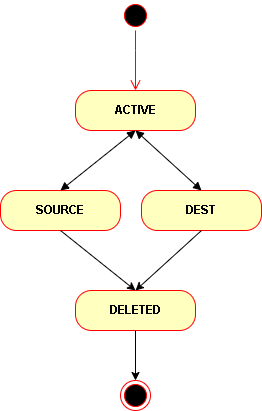

The diagram above was exported from draw.io. Its source (the exported page's mxGraphModel, read from the mxfile embedded in the PNG):
<mxGraphModel dx="1393" dy="1935" grid="1" gridSize="10" guides="1" tooltips="1" connect="1" arrows="1" fold="1" page="1" pageScale="1" pageWidth="827" pageHeight="1169" math="0" shadow="0">
  <root>
    <mxCell id="0" />
    <mxCell id="1" parent="0" />
    <mxCell id="3g91p9xcRvTaTrpKgEH--20" value="" style="ellipse;html=1;shape=startState;fillColor=#000000;strokeColor=#ff0000;" parent="1" vertex="1">
      <mxGeometry x="399" y="-1130" width="30" height="30" as="geometry" />
    </mxCell>
    <mxCell id="3g91p9xcRvTaTrpKgEH--21" value="" style="edgeStyle=orthogonalEdgeStyle;html=1;verticalAlign=bottom;endArrow=open;endSize=8;strokeColor=#ff0000;rounded=0;" parent="1" source="3g91p9xcRvTaTrpKgEH--20" edge="1">
      <mxGeometry relative="1" as="geometry">
        <mxPoint x="414" y="-1040" as="targetPoint" />
        <Array as="points">
          <mxPoint x="414" y="-1080" />
          <mxPoint x="414" y="-1080" />
        </Array>
      </mxGeometry>
    </mxCell>
    <mxCell id="3g91p9xcRvTaTrpKgEH--22" value="" style="ellipse;html=1;shape=endState;fillColor=#000000;strokeColor=#ff0000;" parent="1" vertex="1">
      <mxGeometry x="399" y="-750" width="30" height="30" as="geometry" />
    </mxCell>
    <mxCell id="3g91p9xcRvTaTrpKgEH--23" value="&lt;b&gt;ACTIVE&lt;/b&gt;" style="rounded=1;whiteSpace=wrap;html=1;arcSize=40;fontColor=#000000;fillColor=#ffffc0;strokeColor=#ff0000;" parent="1" vertex="1">
      <mxGeometry x="354" y="-1040" width="120" height="40" as="geometry" />
    </mxCell>
    <mxCell id="3g91p9xcRvTaTrpKgEH--24" value="&lt;b&gt;SOURCE&lt;/b&gt;" style="rounded=1;whiteSpace=wrap;html=1;arcSize=40;fontColor=#000000;fillColor=#ffffc0;strokeColor=#ff0000;" parent="1" vertex="1">
      <mxGeometry x="279" y="-940" width="120" height="40" as="geometry" />
    </mxCell>
    <mxCell id="3g91p9xcRvTaTrpKgEH--25" value="&lt;b&gt;DELETED&lt;/b&gt;" style="rounded=1;whiteSpace=wrap;html=1;arcSize=40;fontColor=#000000;fillColor=#ffffc0;strokeColor=#ff0000;" parent="1" vertex="1">
      <mxGeometry x="354" y="-840" width="120" height="40" as="geometry" />
    </mxCell>
    <mxCell id="3g91p9xcRvTaTrpKgEH--26" value="" style="endArrow=block;startArrow=block;endFill=1;startFill=1;html=1;rounded=0;exitX=0.5;exitY=1;exitDx=0;exitDy=0;entryX=0.5;entryY=0;entryDx=0;entryDy=0;" parent="1" source="3g91p9xcRvTaTrpKgEH--23" target="3g91p9xcRvTaTrpKgEH--24" edge="1">
      <mxGeometry width="160" relative="1" as="geometry">
        <mxPoint x="350" y="-890" as="sourcePoint" />
        <mxPoint x="510" y="-890" as="targetPoint" />
      </mxGeometry>
    </mxCell>
    <mxCell id="3g91p9xcRvTaTrpKgEH--27" value="" style="endArrow=classic;html=1;rounded=0;entryX=0.5;entryY=0;entryDx=0;entryDy=0;exitX=0.5;exitY=1;exitDx=0;exitDy=0;" parent="1" source="3g91p9xcRvTaTrpKgEH--24" target="3g91p9xcRvTaTrpKgEH--25" edge="1">
      <mxGeometry width="50" height="50" relative="1" as="geometry">
        <mxPoint x="410" y="-800" as="sourcePoint" />
        <mxPoint x="460" y="-850" as="targetPoint" />
      </mxGeometry>
    </mxCell>
    <mxCell id="3g91p9xcRvTaTrpKgEH--28" value="" style="endArrow=classic;html=1;rounded=0;entryX=0.5;entryY=0;entryDx=0;entryDy=0;exitX=0.5;exitY=1;exitDx=0;exitDy=0;" parent="1" source="3g91p9xcRvTaTrpKgEH--25" target="3g91p9xcRvTaTrpKgEH--22" edge="1">
      <mxGeometry width="50" height="50" relative="1" as="geometry">
        <mxPoint x="410" y="-800" as="sourcePoint" />
        <mxPoint x="460" y="-850" as="targetPoint" />
      </mxGeometry>
    </mxCell>
    <mxCell id="3g91p9xcRvTaTrpKgEH--31" value="&lt;b&gt;DEST&lt;/b&gt;" style="rounded=1;whiteSpace=wrap;html=1;arcSize=40;fontColor=#000000;fillColor=#ffffc0;strokeColor=#ff0000;" parent="1" vertex="1">
      <mxGeometry x="420" y="-940" width="120" height="40" as="geometry" />
    </mxCell>
    <mxCell id="3g91p9xcRvTaTrpKgEH--33" value="" style="endArrow=block;startArrow=block;endFill=1;startFill=1;html=1;rounded=0;exitX=0.5;exitY=1;exitDx=0;exitDy=0;entryX=0.5;entryY=0;entryDx=0;entryDy=0;" parent="1" source="3g91p9xcRvTaTrpKgEH--23" target="3g91p9xcRvTaTrpKgEH--31" edge="1">
      <mxGeometry width="160" relative="1" as="geometry">
        <mxPoint x="474" y="-990" as="sourcePoint" />
        <mxPoint x="399" y="-930" as="targetPoint" />
      </mxGeometry>
    </mxCell>
    <mxCell id="3g91p9xcRvTaTrpKgEH--34" value="" style="endArrow=classic;html=1;rounded=0;entryX=0.5;entryY=0;entryDx=0;entryDy=0;exitX=0.5;exitY=1;exitDx=0;exitDy=0;" parent="1" source="3g91p9xcRvTaTrpKgEH--31" target="3g91p9xcRvTaTrpKgEH--25" edge="1">
      <mxGeometry width="50" height="50" relative="1" as="geometry">
        <mxPoint x="474" y="-900" as="sourcePoint" />
        <mxPoint x="549" y="-840" as="targetPoint" />
      </mxGeometry>
    </mxCell>
  </root>
</mxGraphModel>